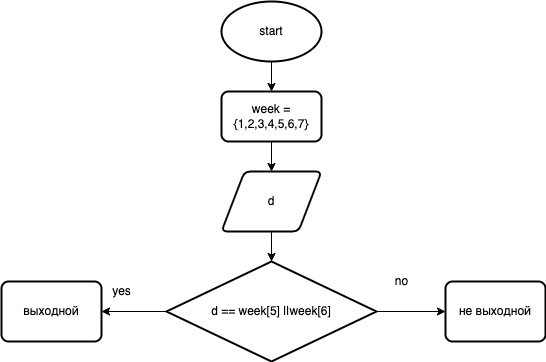

The diagram above was exported from draw.io. Its source (the exported page's mxGraphModel, read from the mxfile embedded in the PNG):
<mxGraphModel dx="1394" dy="379" grid="1" gridSize="10" guides="1" tooltips="1" connect="1" arrows="1" fold="1" page="1" pageScale="1" pageWidth="827" pageHeight="1169" math="0" shadow="0">
  <root>
    <mxCell id="0" />
    <mxCell id="1" parent="0" />
    <mxCell id="4" value="" style="edgeStyle=none;html=1;" edge="1" parent="1" source="2" target="3">
      <mxGeometry relative="1" as="geometry" />
    </mxCell>
    <mxCell id="2" value="start" style="strokeWidth=2;html=1;shape=mxgraph.flowchart.start_1;whiteSpace=wrap;" vertex="1" parent="1">
      <mxGeometry x="190" y="20" width="100" height="60" as="geometry" />
    </mxCell>
    <mxCell id="6" value="" style="edgeStyle=none;html=1;" edge="1" parent="1" source="3" target="5">
      <mxGeometry relative="1" as="geometry" />
    </mxCell>
    <mxCell id="3" value="week ={1,2,3,4,5,6,7}" style="rounded=1;whiteSpace=wrap;html=1;absoluteArcSize=1;arcSize=14;strokeWidth=2;" vertex="1" parent="1">
      <mxGeometry x="190" y="110" width="100" height="50" as="geometry" />
    </mxCell>
    <mxCell id="8" value="" style="edgeStyle=none;html=1;" edge="1" parent="1" source="5" target="7">
      <mxGeometry relative="1" as="geometry" />
    </mxCell>
    <mxCell id="5" value="d" style="shape=parallelogram;html=1;strokeWidth=2;perimeter=parallelogramPerimeter;whiteSpace=wrap;rounded=1;arcSize=12;size=0.23;" vertex="1" parent="1">
      <mxGeometry x="190" y="190" width="100" height="60" as="geometry" />
    </mxCell>
    <mxCell id="12" value="" style="edgeStyle=none;html=1;" edge="1" parent="1" source="7" target="11">
      <mxGeometry relative="1" as="geometry" />
    </mxCell>
    <mxCell id="13" value="" style="edgeStyle=none;html=1;" edge="1" parent="1" source="7" target="10">
      <mxGeometry relative="1" as="geometry" />
    </mxCell>
    <mxCell id="7" value="d == week[5] ||week[6]" style="strokeWidth=2;html=1;shape=mxgraph.flowchart.decision;whiteSpace=wrap;" vertex="1" parent="1">
      <mxGeometry x="135" y="280" width="210" height="100" as="geometry" />
    </mxCell>
    <mxCell id="10" value="не выходной" style="rounded=1;whiteSpace=wrap;html=1;absoluteArcSize=1;arcSize=14;strokeWidth=2;" vertex="1" parent="1">
      <mxGeometry x="414" y="300" width="100" height="60" as="geometry" />
    </mxCell>
    <mxCell id="11" value="выходной" style="rounded=1;whiteSpace=wrap;html=1;absoluteArcSize=1;arcSize=14;strokeWidth=2;" vertex="1" parent="1">
      <mxGeometry x="-30" y="300" width="100" height="60" as="geometry" />
    </mxCell>
    <mxCell id="14" value="yes" style="text;html=1;align=center;verticalAlign=middle;resizable=0;points=[];autosize=1;strokeColor=none;fillColor=none;" vertex="1" parent="1">
      <mxGeometry x="75" y="300" width="30" height="20" as="geometry" />
    </mxCell>
    <mxCell id="15" value="no" style="text;html=1;align=center;verticalAlign=middle;resizable=0;points=[];autosize=1;strokeColor=none;fillColor=none;" vertex="1" parent="1">
      <mxGeometry x="355" y="290" width="30" height="20" as="geometry" />
    </mxCell>
  </root>
</mxGraphModel>